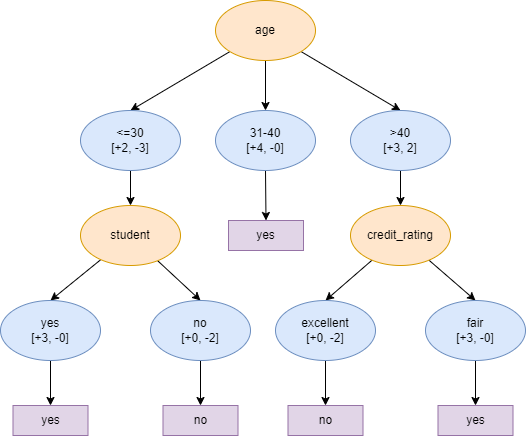

The diagram above was exported from draw.io. Its source (the exported page's mxGraphModel, read from the mxfile embedded in the PNG):
<mxGraphModel dx="1050" dy="534" grid="1" gridSize="10" guides="1" tooltips="1" connect="1" arrows="1" fold="1" page="1" pageScale="1" pageWidth="850" pageHeight="1100" math="0" shadow="0">
  <root>
    <mxCell id="0" />
    <mxCell id="1" parent="0" />
    <mxCell id="6D9Z85qm0YUrqHq99hwS-1" style="edgeStyle=none;rounded=0;orthogonalLoop=1;jettySize=auto;html=1;entryX=0.5;entryY=0;entryDx=0;entryDy=0;" parent="1" source="6D9Z85qm0YUrqHq99hwS-4" target="6D9Z85qm0YUrqHq99hwS-6" edge="1">
      <mxGeometry relative="1" as="geometry" />
    </mxCell>
    <mxCell id="6D9Z85qm0YUrqHq99hwS-2" style="edgeStyle=none;rounded=0;orthogonalLoop=1;jettySize=auto;html=1;entryX=0.5;entryY=0;entryDx=0;entryDy=0;" parent="1" source="6D9Z85qm0YUrqHq99hwS-4" target="6D9Z85qm0YUrqHq99hwS-9" edge="1">
      <mxGeometry relative="1" as="geometry" />
    </mxCell>
    <mxCell id="6D9Z85qm0YUrqHq99hwS-3" style="edgeStyle=none;rounded=0;orthogonalLoop=1;jettySize=auto;html=1;" parent="1" source="6D9Z85qm0YUrqHq99hwS-4" target="6D9Z85qm0YUrqHq99hwS-8" edge="1">
      <mxGeometry relative="1" as="geometry" />
    </mxCell>
    <mxCell id="6D9Z85qm0YUrqHq99hwS-4" value="age" style="ellipse;whiteSpace=wrap;html=1;fillColor=#ffe6cc;strokeColor=#d79b00;" parent="1" vertex="1">
      <mxGeometry x="378" y="200" width="100" height="60" as="geometry" />
    </mxCell>
    <mxCell id="6D9Z85qm0YUrqHq99hwS-5" style="edgeStyle=none;rounded=0;orthogonalLoop=1;jettySize=auto;html=1;entryX=0.5;entryY=0;entryDx=0;entryDy=0;" parent="1" source="6D9Z85qm0YUrqHq99hwS-6" target="6D9Z85qm0YUrqHq99hwS-13" edge="1">
      <mxGeometry relative="1" as="geometry" />
    </mxCell>
    <mxCell id="6D9Z85qm0YUrqHq99hwS-6" value="&amp;lt;=30&lt;br&gt;[+2, -3]" style="ellipse;whiteSpace=wrap;html=1;fillColor=#dae8fc;strokeColor=#6c8ebf;" parent="1" vertex="1">
      <mxGeometry x="243" y="310" width="100" height="60" as="geometry" />
    </mxCell>
    <mxCell id="6D9Z85qm0YUrqHq99hwS-7" style="edgeStyle=none;rounded=0;orthogonalLoop=1;jettySize=auto;html=1;entryX=0.5;entryY=0;entryDx=0;entryDy=0;" parent="1" source="6D9Z85qm0YUrqHq99hwS-8" target="6D9Z85qm0YUrqHq99hwS-10" edge="1">
      <mxGeometry relative="1" as="geometry" />
    </mxCell>
    <mxCell id="6D9Z85qm0YUrqHq99hwS-8" value="31-40&lt;br&gt;[+4, -0]" style="ellipse;whiteSpace=wrap;html=1;fillColor=#dae8fc;strokeColor=#6c8ebf;" parent="1" vertex="1">
      <mxGeometry x="378" y="310" width="100" height="60" as="geometry" />
    </mxCell>
    <mxCell id="t77l80UV8aGAPAf3nLgZ-1" value="" style="edgeStyle=orthogonalEdgeStyle;rounded=0;orthogonalLoop=1;jettySize=auto;html=1;" edge="1" parent="1" source="6D9Z85qm0YUrqHq99hwS-9" target="6D9Z85qm0YUrqHq99hwS-20">
      <mxGeometry relative="1" as="geometry" />
    </mxCell>
    <mxCell id="6D9Z85qm0YUrqHq99hwS-9" value="&amp;gt;40&lt;br&gt;[+3, 2]" style="ellipse;whiteSpace=wrap;html=1;fillColor=#dae8fc;strokeColor=#6c8ebf;" parent="1" vertex="1">
      <mxGeometry x="513" y="310" width="100" height="60" as="geometry" />
    </mxCell>
    <mxCell id="6D9Z85qm0YUrqHq99hwS-10" value="yes" style="rounded=0;whiteSpace=wrap;html=1;fillColor=#e1d5e7;strokeColor=#9673a6;" parent="1" vertex="1">
      <mxGeometry x="391" y="420" width="75" height="30" as="geometry" />
    </mxCell>
    <mxCell id="6D9Z85qm0YUrqHq99hwS-11" style="edgeStyle=none;rounded=0;orthogonalLoop=1;jettySize=auto;html=1;entryX=0.5;entryY=0;entryDx=0;entryDy=0;" parent="1" source="6D9Z85qm0YUrqHq99hwS-13" target="6D9Z85qm0YUrqHq99hwS-15" edge="1">
      <mxGeometry relative="1" as="geometry" />
    </mxCell>
    <mxCell id="6D9Z85qm0YUrqHq99hwS-12" style="edgeStyle=none;rounded=0;orthogonalLoop=1;jettySize=auto;html=1;entryX=0.5;entryY=0;entryDx=0;entryDy=0;" parent="1" source="6D9Z85qm0YUrqHq99hwS-13" target="6D9Z85qm0YUrqHq99hwS-17" edge="1">
      <mxGeometry relative="1" as="geometry" />
    </mxCell>
    <mxCell id="6D9Z85qm0YUrqHq99hwS-13" value="student" style="ellipse;whiteSpace=wrap;html=1;fillColor=#ffe6cc;strokeColor=#d79b00;" parent="1" vertex="1">
      <mxGeometry x="243" y="405" width="100" height="60" as="geometry" />
    </mxCell>
    <mxCell id="6D9Z85qm0YUrqHq99hwS-14" value="" style="edgeStyle=none;rounded=0;orthogonalLoop=1;jettySize=auto;html=1;" parent="1" source="6D9Z85qm0YUrqHq99hwS-15" target="6D9Z85qm0YUrqHq99hwS-18" edge="1">
      <mxGeometry relative="1" as="geometry" />
    </mxCell>
    <mxCell id="6D9Z85qm0YUrqHq99hwS-15" value="yes&lt;br&gt;[+3, -0]" style="ellipse;whiteSpace=wrap;html=1;fillColor=#dae8fc;strokeColor=#6c8ebf;" parent="1" vertex="1">
      <mxGeometry x="163" y="500" width="100" height="60" as="geometry" />
    </mxCell>
    <mxCell id="6D9Z85qm0YUrqHq99hwS-16" value="" style="edgeStyle=none;rounded=0;orthogonalLoop=1;jettySize=auto;html=1;" parent="1" source="6D9Z85qm0YUrqHq99hwS-17" target="6D9Z85qm0YUrqHq99hwS-19" edge="1">
      <mxGeometry relative="1" as="geometry" />
    </mxCell>
    <mxCell id="6D9Z85qm0YUrqHq99hwS-17" value="no&lt;br&gt;[+0, -2]" style="ellipse;whiteSpace=wrap;html=1;fillColor=#dae8fc;strokeColor=#6c8ebf;" parent="1" vertex="1">
      <mxGeometry x="313" y="500" width="100" height="60" as="geometry" />
    </mxCell>
    <mxCell id="6D9Z85qm0YUrqHq99hwS-18" value="yes" style="rounded=0;whiteSpace=wrap;html=1;fillColor=#e1d5e7;strokeColor=#9673a6;" parent="1" vertex="1">
      <mxGeometry x="175.5" y="605" width="75" height="30" as="geometry" />
    </mxCell>
    <mxCell id="6D9Z85qm0YUrqHq99hwS-19" value="no" style="rounded=0;whiteSpace=wrap;html=1;fillColor=#e1d5e7;strokeColor=#9673a6;" parent="1" vertex="1">
      <mxGeometry x="325.5" y="605" width="75" height="30" as="geometry" />
    </mxCell>
    <mxCell id="6D9Z85qm0YUrqHq99hwS-28" style="edgeStyle=none;rounded=0;orthogonalLoop=1;jettySize=auto;html=1;entryX=0.5;entryY=0;entryDx=0;entryDy=0;" parent="1" source="6D9Z85qm0YUrqHq99hwS-20" target="6D9Z85qm0YUrqHq99hwS-21" edge="1">
      <mxGeometry relative="1" as="geometry" />
    </mxCell>
    <mxCell id="6D9Z85qm0YUrqHq99hwS-29" style="edgeStyle=none;rounded=0;orthogonalLoop=1;jettySize=auto;html=1;entryX=0.5;entryY=0;entryDx=0;entryDy=0;" parent="1" source="6D9Z85qm0YUrqHq99hwS-20" target="6D9Z85qm0YUrqHq99hwS-22" edge="1">
      <mxGeometry relative="1" as="geometry" />
    </mxCell>
    <mxCell id="6D9Z85qm0YUrqHq99hwS-20" value="credit_rating" style="ellipse;whiteSpace=wrap;html=1;fillColor=#ffe6cc;strokeColor=#d79b00;" parent="1" vertex="1">
      <mxGeometry x="513" y="405" width="100" height="60" as="geometry" />
    </mxCell>
    <mxCell id="6D9Z85qm0YUrqHq99hwS-26" value="" style="edgeStyle=orthogonalEdgeStyle;rounded=0;orthogonalLoop=1;jettySize=auto;html=1;" parent="1" source="6D9Z85qm0YUrqHq99hwS-21" target="6D9Z85qm0YUrqHq99hwS-23" edge="1">
      <mxGeometry relative="1" as="geometry" />
    </mxCell>
    <mxCell id="6D9Z85qm0YUrqHq99hwS-21" value="excellent&lt;br&gt;[+0, -2]" style="ellipse;whiteSpace=wrap;html=1;fillColor=#dae8fc;strokeColor=#6c8ebf;" parent="1" vertex="1">
      <mxGeometry x="438" y="500" width="100" height="60" as="geometry" />
    </mxCell>
    <mxCell id="6D9Z85qm0YUrqHq99hwS-25" value="" style="edgeStyle=orthogonalEdgeStyle;rounded=0;orthogonalLoop=1;jettySize=auto;html=1;" parent="1" source="6D9Z85qm0YUrqHq99hwS-22" target="6D9Z85qm0YUrqHq99hwS-24" edge="1">
      <mxGeometry relative="1" as="geometry" />
    </mxCell>
    <mxCell id="6D9Z85qm0YUrqHq99hwS-22" value="fair&lt;br&gt;[+3, -0]" style="ellipse;whiteSpace=wrap;html=1;fillColor=#dae8fc;strokeColor=#6c8ebf;" parent="1" vertex="1">
      <mxGeometry x="588" y="500" width="100" height="60" as="geometry" />
    </mxCell>
    <mxCell id="6D9Z85qm0YUrqHq99hwS-23" value="no" style="rounded=0;whiteSpace=wrap;html=1;fillColor=#e1d5e7;strokeColor=#9673a6;" parent="1" vertex="1">
      <mxGeometry x="450.5" y="605" width="75" height="30" as="geometry" />
    </mxCell>
    <mxCell id="6D9Z85qm0YUrqHq99hwS-24" value="yes" style="rounded=0;whiteSpace=wrap;html=1;fillColor=#e1d5e7;strokeColor=#9673a6;" parent="1" vertex="1">
      <mxGeometry x="600.5" y="605" width="75" height="30" as="geometry" />
    </mxCell>
  </root>
</mxGraphModel>